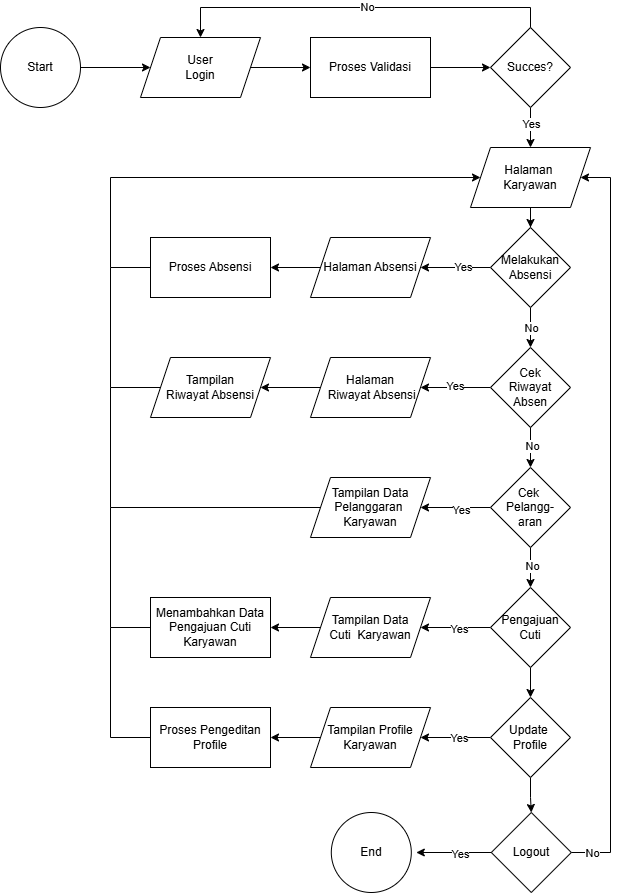

The diagram above was exported from draw.io. Its source (the exported page's mxGraphModel, read from the mxfile embedded in the PNG):
<mxGraphModel dx="2084" dy="1216" grid="1" gridSize="10" guides="1" tooltips="1" connect="1" arrows="1" fold="1" page="1" pageScale="1" pageWidth="850" pageHeight="1100" math="0" shadow="0">
  <root>
    <mxCell id="0" />
    <mxCell id="1" parent="0" />
    <mxCell id="2" edge="1" parent="1" style="edgeStyle=orthogonalEdgeStyle;rounded=0;orthogonalLoop=1;jettySize=auto;html=1;entryX=0;entryY=0.5;entryDx=0;entryDy=0;" target="4">
      <mxGeometry relative="1" as="geometry">
        <mxPoint x="150" y="80" as="sourcePoint" />
      </mxGeometry>
    </mxCell>
    <mxCell id="3" edge="1" parent="1" source="4" style="edgeStyle=orthogonalEdgeStyle;rounded=0;orthogonalLoop=1;jettySize=auto;html=1;entryX=0;entryY=0.5;entryDx=0;entryDy=0;" target="9">
      <mxGeometry relative="1" as="geometry" />
    </mxCell>
    <mxCell id="4" parent="1" style="shape=parallelogram;perimeter=parallelogramPerimeter;whiteSpace=wrap;html=1;fixedSize=1;" value="User&lt;div&gt;Login&lt;/div&gt;" vertex="1">
      <mxGeometry height="60" width="120" x="210" y="50" as="geometry" />
    </mxCell>
    <mxCell id="5" edge="1" parent="1" source="7" style="edgeStyle=orthogonalEdgeStyle;rounded=0;orthogonalLoop=1;jettySize=auto;html=1;exitX=0.5;exitY=1;exitDx=0;exitDy=0;" target="13">
      <mxGeometry relative="1" as="geometry" />
    </mxCell>
    <mxCell id="6" connectable="0" parent="5" style="edgeLabel;html=1;align=center;verticalAlign=middle;resizable=0;points=[];" value="Yes" vertex="1">
      <mxGeometry relative="1" x="-0.2" as="geometry">
        <mxPoint as="offset" />
      </mxGeometry>
    </mxCell>
    <mxCell id="7" parent="1" style="rhombus;whiteSpace=wrap;html=1;" value="Succes?" vertex="1">
      <mxGeometry height="80" width="80" x="560" y="40" as="geometry" />
    </mxCell>
    <mxCell id="8" edge="1" parent="1" source="9" style="edgeStyle=orthogonalEdgeStyle;rounded=0;orthogonalLoop=1;jettySize=auto;html=1;" target="7">
      <mxGeometry relative="1" as="geometry" />
    </mxCell>
    <mxCell id="9" parent="1" style="rounded=0;whiteSpace=wrap;html=1;" value="Proses Validasi" vertex="1">
      <mxGeometry height="60" width="120" x="380" y="50" as="geometry" />
    </mxCell>
    <mxCell id="10" edge="1" parent="1" source="7" style="endArrow=classic;html=1;rounded=0;exitX=0.5;exitY=0;exitDx=0;exitDy=0;entryX=0.5;entryY=0;entryDx=0;entryDy=0;" target="4" value="">
      <mxGeometry height="50" relative="1" width="50" x="-0.0526" y="-10" as="geometry">
        <mxPoint as="offset" />
        <Array as="points">
          <mxPoint x="600" y="20" />
          <mxPoint x="270" y="20" />
        </Array>
        <mxPoint x="400" y="240" as="sourcePoint" />
        <mxPoint x="450" y="190" as="targetPoint" />
      </mxGeometry>
    </mxCell>
    <mxCell id="11" connectable="0" parent="10" style="edgeLabel;html=1;align=center;verticalAlign=middle;resizable=0;points=[];" value="No" vertex="1">
      <mxGeometry relative="1" x="-0.0341" y="-1" as="geometry">
        <mxPoint as="offset" />
      </mxGeometry>
    </mxCell>
    <mxCell id="12" edge="1" parent="1" source="13" style="edgeStyle=orthogonalEdgeStyle;rounded=0;orthogonalLoop=1;jettySize=auto;html=1;entryX=0.5;entryY=0;entryDx=0;entryDy=0;" target="18">
      <mxGeometry relative="1" as="geometry" />
    </mxCell>
    <mxCell id="13" parent="1" style="shape=parallelogram;perimeter=parallelogramPerimeter;whiteSpace=wrap;html=1;fixedSize=1;" value="Halaman&amp;nbsp;&lt;div&gt;Karyawan&lt;/div&gt;" vertex="1">
      <mxGeometry height="60" width="120" x="540" y="160" as="geometry" />
    </mxCell>
    <mxCell id="14" edge="1" parent="1" source="18" style="edgeStyle=orthogonalEdgeStyle;rounded=0;orthogonalLoop=1;jettySize=auto;html=1;entryX=1;entryY=0.5;entryDx=0;entryDy=0;" target="20">
      <mxGeometry relative="1" as="geometry">
        <mxPoint x="500" y="280" as="targetPoint" />
      </mxGeometry>
    </mxCell>
    <mxCell id="15" connectable="0" parent="14" style="edgeLabel;html=1;align=center;verticalAlign=middle;resizable=0;points=[];" value="Yes" vertex="1">
      <mxGeometry relative="1" x="-0.1807" y="-1" as="geometry">
        <mxPoint as="offset" />
      </mxGeometry>
    </mxCell>
    <mxCell id="16" edge="1" parent="1" source="18" style="edgeStyle=orthogonalEdgeStyle;rounded=0;orthogonalLoop=1;jettySize=auto;html=1;exitX=0.5;exitY=1;exitDx=0;exitDy=0;" target="25">
      <mxGeometry relative="1" as="geometry" />
    </mxCell>
    <mxCell id="17" connectable="0" parent="16" style="edgeLabel;html=1;align=center;verticalAlign=middle;resizable=0;points=[];" value="No" vertex="1">
      <mxGeometry relative="1" x="0.102" as="geometry">
        <mxPoint y="-2" as="offset" />
      </mxGeometry>
    </mxCell>
    <mxCell id="18" parent="1" style="rhombus;whiteSpace=wrap;html=1;" value="Melakukan&lt;div&gt;Absensi&lt;/div&gt;" vertex="1">
      <mxGeometry height="80" width="80" x="560" y="240" as="geometry" />
    </mxCell>
    <mxCell id="19" edge="1" parent="1" source="20" style="edgeStyle=orthogonalEdgeStyle;rounded=0;orthogonalLoop=1;jettySize=auto;html=1;exitX=0;exitY=0.5;exitDx=0;exitDy=0;entryX=1;entryY=0.5;entryDx=0;entryDy=0;" target="21">
      <mxGeometry relative="1" as="geometry">
        <Array as="points" />
        <mxPoint x="380" y="280" as="sourcePoint" />
        <mxPoint x="340" y="280" as="targetPoint" />
      </mxGeometry>
    </mxCell>
    <mxCell id="20" parent="1" style="shape=parallelogram;perimeter=parallelogramPerimeter;whiteSpace=wrap;html=1;fixedSize=1;" value="Halaman Absensi" vertex="1">
      <mxGeometry height="60" width="120" x="380" y="250" as="geometry" />
    </mxCell>
    <mxCell id="21" parent="1" style="rounded=0;whiteSpace=wrap;html=1;" value="Proses Absensi" vertex="1">
      <mxGeometry height="60" width="120" x="220" y="250" as="geometry" />
    </mxCell>
    <mxCell id="22" edge="1" parent="1" source="21" style="endArrow=classic;html=1;rounded=0;entryX=0;entryY=0.5;entryDx=0;entryDy=0;exitX=0;exitY=0.5;exitDx=0;exitDy=0;" target="13" value="">
      <mxGeometry height="50" relative="1" width="50" as="geometry">
        <Array as="points">
          <mxPoint x="180" y="280" />
          <mxPoint x="180" y="190" />
        </Array>
        <mxPoint x="400" y="320" as="sourcePoint" />
        <mxPoint x="450" y="270" as="targetPoint" />
      </mxGeometry>
    </mxCell>
    <mxCell id="23" edge="1" parent="1" source="25" style="edgeStyle=orthogonalEdgeStyle;rounded=0;orthogonalLoop=1;jettySize=auto;html=1;entryX=1;entryY=0.5;entryDx=0;entryDy=0;" target="27">
      <mxGeometry relative="1" as="geometry" />
    </mxCell>
    <mxCell id="24" connectable="0" parent="23" style="edgeLabel;html=1;align=center;verticalAlign=middle;resizable=0;points=[];" value="Yes" vertex="1">
      <mxGeometry relative="1" x="0.0159" y="-2" as="geometry">
        <mxPoint as="offset" />
      </mxGeometry>
    </mxCell>
    <mxCell id="25" parent="1" style="rhombus;whiteSpace=wrap;html=1;" value="Cek&lt;div&gt;Riwayat&lt;/div&gt;&lt;div&gt;Absen&lt;/div&gt;" vertex="1">
      <mxGeometry height="80" width="80" x="560" y="360" as="geometry" />
    </mxCell>
    <mxCell id="26" edge="1" parent="1" source="27" style="edgeStyle=orthogonalEdgeStyle;rounded=0;orthogonalLoop=1;jettySize=auto;html=1;entryX=1;entryY=0.5;entryDx=0;entryDy=0;" target="28">
      <mxGeometry relative="1" as="geometry">
        <mxPoint x="340" y="390" as="targetPoint" />
      </mxGeometry>
    </mxCell>
    <mxCell id="27" parent="1" style="shape=parallelogram;perimeter=parallelogramPerimeter;whiteSpace=wrap;html=1;fixedSize=1;" value="Halaman&lt;div&gt;&amp;nbsp;Riwayat&amp;nbsp;&lt;span style=&quot;background-color: transparent; color: light-dark(rgb(0, 0, 0), rgb(255, 255, 255));&quot;&gt;Absensi&lt;/span&gt;&lt;/div&gt;" vertex="1">
      <mxGeometry height="60" width="120" x="380" y="370" as="geometry" />
    </mxCell>
    <mxCell id="28" parent="1" style="shape=parallelogram;perimeter=parallelogramPerimeter;whiteSpace=wrap;html=1;fixedSize=1;" value="Tampilan&lt;div&gt;Riwayat Absensi&lt;/div&gt;" vertex="1">
      <mxGeometry height="60" width="120" x="220" y="370" as="geometry" />
    </mxCell>
    <mxCell id="29" edge="1" parent="1" source="28" style="endArrow=none;html=1;rounded=0;exitX=0;exitY=0.5;exitDx=0;exitDy=0;" value="">
      <mxGeometry height="50" relative="1" width="50" as="geometry">
        <Array as="points">
          <mxPoint x="180" y="400" />
        </Array>
        <mxPoint x="400" y="370" as="sourcePoint" />
        <mxPoint x="180" y="280" as="targetPoint" />
      </mxGeometry>
    </mxCell>
    <mxCell id="30" edge="1" parent="1" style="edgeStyle=orthogonalEdgeStyle;rounded=0;orthogonalLoop=1;jettySize=auto;html=1;" target="36">
      <mxGeometry relative="1" as="geometry">
        <mxPoint x="600" y="440" as="sourcePoint" />
      </mxGeometry>
    </mxCell>
    <mxCell id="31" connectable="0" parent="30" style="edgeLabel;html=1;align=center;verticalAlign=middle;resizable=0;points=[];" value="No" vertex="1">
      <mxGeometry relative="1" x="-0.11" y="1" as="geometry">
        <mxPoint as="offset" />
      </mxGeometry>
    </mxCell>
    <mxCell id="32" edge="1" parent="1" source="36" style="edgeStyle=orthogonalEdgeStyle;rounded=0;orthogonalLoop=1;jettySize=auto;html=1;entryX=1;entryY=0.5;entryDx=0;entryDy=0;" target="37">
      <mxGeometry relative="1" as="geometry" />
    </mxCell>
    <mxCell id="33" connectable="0" parent="32" style="edgeLabel;html=1;align=center;verticalAlign=middle;resizable=0;points=[];" value="Yes" vertex="1">
      <mxGeometry relative="1" x="-0.1381" y="2" as="geometry">
        <mxPoint as="offset" />
      </mxGeometry>
    </mxCell>
    <mxCell id="34" edge="1" parent="1" source="36" style="edgeStyle=orthogonalEdgeStyle;rounded=0;orthogonalLoop=1;jettySize=auto;html=1;" target="47">
      <mxGeometry relative="1" as="geometry">
        <mxPoint x="600" y="600" as="targetPoint" />
      </mxGeometry>
    </mxCell>
    <mxCell id="35" connectable="0" parent="34" style="edgeLabel;html=1;align=center;verticalAlign=middle;resizable=0;points=[];" value="No" vertex="1">
      <mxGeometry relative="1" x="-0.11" y="1" as="geometry">
        <mxPoint as="offset" />
      </mxGeometry>
    </mxCell>
    <mxCell id="36" parent="1" style="rhombus;whiteSpace=wrap;html=1;" value="Cek&amp;nbsp;&lt;div&gt;Pelangg-&lt;/div&gt;&lt;div&gt;aran&lt;/div&gt;" vertex="1">
      <mxGeometry height="80" width="80" x="560" y="480" as="geometry" />
    </mxCell>
    <mxCell id="37" parent="1" style="shape=parallelogram;perimeter=parallelogramPerimeter;whiteSpace=wrap;html=1;fixedSize=1;" value="Tampilan Data&lt;div&gt;Pelanggaran&amp;nbsp;&lt;/div&gt;&lt;div&gt;Karyawan&lt;/div&gt;" vertex="1">
      <mxGeometry height="60" width="120" x="380" y="490" as="geometry" />
    </mxCell>
    <mxCell id="38" edge="1" parent="1" source="37" style="endArrow=none;html=1;rounded=0;exitX=0;exitY=0.5;exitDx=0;exitDy=0;" value="">
      <mxGeometry height="50" relative="1" width="50" as="geometry">
        <Array as="points">
          <mxPoint x="180" y="520" />
        </Array>
        <mxPoint x="440" y="590" as="sourcePoint" />
        <mxPoint x="180" y="400" as="targetPoint" />
      </mxGeometry>
    </mxCell>
    <mxCell id="39" parent="1" style="ellipse;whiteSpace=wrap;html=1;aspect=fixed;" value="Start" vertex="1">
      <mxGeometry height="80" width="80" x="70" y="40" as="geometry" />
    </mxCell>
    <mxCell id="40" edge="1" parent="1" source="42" style="edgeStyle=orthogonalEdgeStyle;rounded=0;orthogonalLoop=1;jettySize=auto;html=1;">
      <mxGeometry relative="1" as="geometry">
        <mxPoint x="485.8" y="865" as="targetPoint" />
      </mxGeometry>
    </mxCell>
    <mxCell id="41" connectable="0" parent="40" style="edgeLabel;html=1;align=center;verticalAlign=middle;resizable=0;points=[];" value="Yes" vertex="1">
      <mxGeometry relative="1" x="-0.1267" y="1" as="geometry">
        <mxPoint as="offset" />
      </mxGeometry>
    </mxCell>
    <mxCell id="42" parent="1" style="rhombus;whiteSpace=wrap;html=1;" value="Logout" vertex="1">
      <mxGeometry height="80" width="80" x="560.8" y="825" as="geometry" />
    </mxCell>
    <mxCell id="43" parent="1" style="ellipse;whiteSpace=wrap;html=1;aspect=fixed;" value="End" vertex="1">
      <mxGeometry height="80" width="80" x="400.8" y="825" as="geometry" />
    </mxCell>
    <mxCell id="44" edge="1" parent="1" source="47" style="edgeStyle=orthogonalEdgeStyle;rounded=0;orthogonalLoop=1;jettySize=auto;html=1;entryX=1;entryY=0.5;entryDx=0;entryDy=0;" target="49">
      <mxGeometry relative="1" as="geometry" />
    </mxCell>
    <mxCell id="45" connectable="0" parent="44" style="edgeLabel;html=1;align=center;verticalAlign=middle;resizable=0;points=[];" value="Yes" vertex="1">
      <mxGeometry relative="1" x="-0.08" y="1" as="geometry">
        <mxPoint as="offset" />
      </mxGeometry>
    </mxCell>
    <mxCell id="46" edge="1" parent="1" source="47" style="edgeStyle=orthogonalEdgeStyle;rounded=0;orthogonalLoop=1;jettySize=auto;html=1;entryX=0.5;entryY=0;entryDx=0;entryDy=0;" target="57">
      <mxGeometry relative="1" as="geometry" />
    </mxCell>
    <mxCell id="47" parent="1" style="rhombus;whiteSpace=wrap;html=1;" value="Pengajuan&lt;div&gt;Cuti&lt;/div&gt;" vertex="1">
      <mxGeometry height="80" width="80" x="560" y="600" as="geometry" />
    </mxCell>
    <mxCell id="48" edge="1" parent="1" source="49" style="edgeStyle=orthogonalEdgeStyle;rounded=0;orthogonalLoop=1;jettySize=auto;html=1;entryX=1;entryY=0.5;entryDx=0;entryDy=0;" target="50">
      <mxGeometry relative="1" as="geometry" />
    </mxCell>
    <mxCell id="49" parent="1" style="shape=parallelogram;perimeter=parallelogramPerimeter;whiteSpace=wrap;html=1;fixedSize=1;" value="Tampilan Data&lt;div&gt;Cuti&amp;nbsp;&amp;nbsp;&lt;span style=&quot;background-color: transparent; color: light-dark(rgb(0, 0, 0), rgb(255, 255, 255));&quot;&gt;Karyawan&lt;/span&gt;&lt;/div&gt;" vertex="1">
      <mxGeometry height="60" width="120" x="380" y="610" as="geometry" />
    </mxCell>
    <mxCell id="50" parent="1" style="rounded=0;whiteSpace=wrap;html=1;" value="Menambahkan Data&lt;div&gt;Pengajuan Cuti Karyawan&lt;/div&gt;" vertex="1">
      <mxGeometry height="60" width="120" x="220" y="610" as="geometry" />
    </mxCell>
    <mxCell id="51" edge="1" parent="1" source="50" style="endArrow=none;html=1;rounded=0;exitX=0;exitY=0.5;exitDx=0;exitDy=0;" value="">
      <mxGeometry height="50" relative="1" width="50" as="geometry">
        <Array as="points">
          <mxPoint x="180" y="640" />
        </Array>
        <mxPoint x="520" y="480" as="sourcePoint" />
        <mxPoint x="180" y="520" as="targetPoint" />
      </mxGeometry>
    </mxCell>
    <mxCell id="52" edge="1" parent="1" source="42" style="endArrow=classic;html=1;rounded=0;exitX=1;exitY=0.5;exitDx=0;exitDy=0;entryX=1;entryY=0.5;entryDx=0;entryDy=0;" target="13" value="">
      <mxGeometry height="50" relative="1" width="50" as="geometry">
        <Array as="points">
          <mxPoint x="680" y="865" />
          <mxPoint x="680" y="190" />
        </Array>
        <mxPoint x="480" y="700" as="sourcePoint" />
        <mxPoint x="530" y="650" as="targetPoint" />
      </mxGeometry>
    </mxCell>
    <mxCell id="53" connectable="0" parent="52" style="edgeLabel;html=1;align=center;verticalAlign=middle;resizable=0;points=[];" value="No" vertex="1">
      <mxGeometry relative="1" x="-0.9483" as="geometry">
        <mxPoint as="offset" />
      </mxGeometry>
    </mxCell>
    <mxCell id="54" edge="1" parent="1" source="57" style="edgeStyle=orthogonalEdgeStyle;rounded=0;orthogonalLoop=1;jettySize=auto;html=1;entryX=0.5;entryY=0;entryDx=0;entryDy=0;" target="42">
      <mxGeometry relative="1" as="geometry" />
    </mxCell>
    <mxCell id="55" edge="1" parent="1" source="57" style="edgeStyle=orthogonalEdgeStyle;rounded=0;orthogonalLoop=1;jettySize=auto;html=1;entryX=1;entryY=0.5;entryDx=0;entryDy=0;" target="58">
      <mxGeometry relative="1" as="geometry" />
    </mxCell>
    <mxCell id="56" connectable="0" parent="55" style="edgeLabel;html=1;align=center;verticalAlign=middle;resizable=0;points=[];" value="Yes" vertex="1">
      <mxGeometry relative="1" x="-0.0834" y="-2" as="geometry">
        <mxPoint y="2" as="offset" />
      </mxGeometry>
    </mxCell>
    <mxCell id="57" parent="1" style="rhombus;whiteSpace=wrap;html=1;" value="Update&amp;nbsp;&lt;div&gt;Profile&lt;/div&gt;" vertex="1">
      <mxGeometry height="80" width="80" x="560" y="710" as="geometry" />
    </mxCell>
    <mxCell id="58" parent="1" style="shape=parallelogram;perimeter=parallelogramPerimeter;whiteSpace=wrap;html=1;fixedSize=1;" value="Tampilan Profile&lt;div&gt;Karyawan&lt;/div&gt;" vertex="1">
      <mxGeometry height="60" width="120" x="380" y="720" as="geometry" />
    </mxCell>
    <mxCell id="59" edge="1" parent="1" source="58" style="endArrow=classic;html=1;rounded=0;exitX=0;exitY=0.5;exitDx=0;exitDy=0;" value="">
      <mxGeometry height="50" relative="1" width="50" as="geometry">
        <mxPoint x="470" y="720" as="sourcePoint" />
        <mxPoint x="340" y="750" as="targetPoint" />
      </mxGeometry>
    </mxCell>
    <mxCell id="60" parent="1" style="rounded=0;whiteSpace=wrap;html=1;" value="Proses Pengeditan&lt;div&gt;Profile&lt;/div&gt;" vertex="1">
      <mxGeometry height="60" width="120" x="220" y="720" as="geometry" />
    </mxCell>
    <mxCell id="61" edge="1" parent="1" source="60" style="endArrow=none;html=1;rounded=0;exitX=0;exitY=0.5;exitDx=0;exitDy=0;" value="">
      <mxGeometry height="50" relative="1" width="50" as="geometry">
        <Array as="points">
          <mxPoint x="180" y="750" />
        </Array>
        <mxPoint x="470" y="720" as="sourcePoint" />
        <mxPoint x="180" y="640" as="targetPoint" />
      </mxGeometry>
    </mxCell>
  </root>
</mxGraphModel>